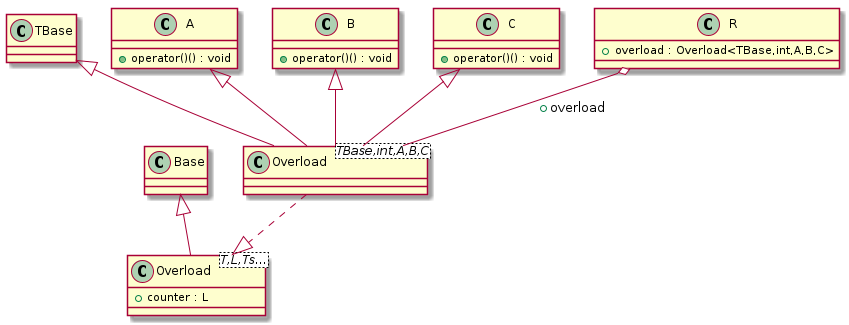

The diagram above was rendered by PlantUML. Its source (embedded in the PNG):
@startuml
class "Base" as C_0000000419

class "TBase" as C_0000000421

class "A" as C_0000000423

class "B" as C_0000000425

class "C" as C_0000000427

class "Overload<T,L,Ts...>" as C_0000000429

class "Overload<TBase,int,A,B,C>" as C_0000000432

class "R" as C_0000000431

class C_0000000419 {
}

class C_0000000421 {
}

class C_0000000423 {
+operator()() : void
}

class C_0000000425 {
+operator()() : void
}

class C_0000000427 {
+operator()() : void
}

class C_0000000429 {
+counter : L
}
C_0000000419 <|-- C_0000000429

class C_0000000432 {
}
C_0000000421 <|-- C_0000000432
C_0000000423 <|-- C_0000000432
C_0000000425 <|-- C_0000000432
C_0000000427 <|-- C_0000000432
C_0000000432 ..|> C_0000000429

class C_0000000431 {
+overload : Overload<TBase,int,A,B,C>
}
C_0000000431 o-- C_0000000432 : +overload

@enduml